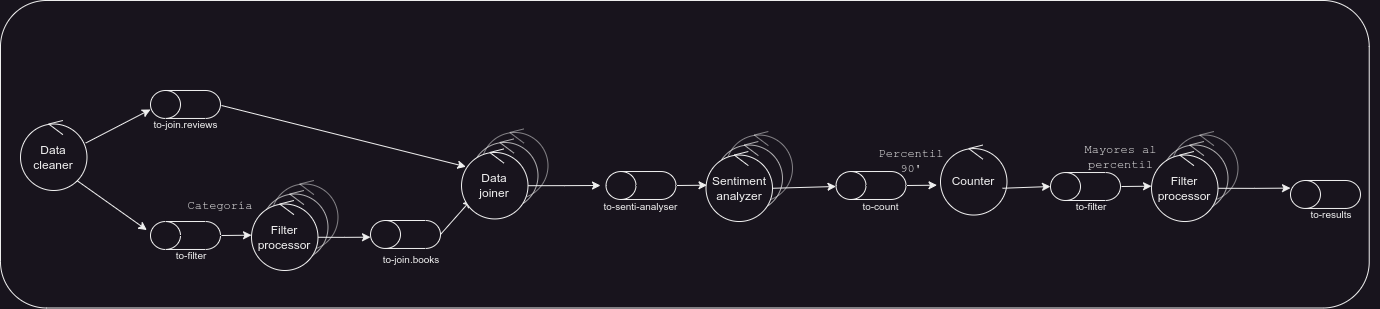

The diagram above was exported from draw.io. Its source (the exported page's mxGraphModel, read from the mxfile embedded in the PNG):
<mxGraphModel dx="2449" dy="2004" grid="0" gridSize="10" guides="1" tooltips="1" connect="1" arrows="1" fold="1" page="0" pageScale="1" pageWidth="827" pageHeight="1169" math="0" shadow="0">
  <root>
    <mxCell id="0" />
    <mxCell id="1" parent="0" />
    <mxCell id="2" value="" style="group" vertex="1" connectable="0" parent="1">
      <mxGeometry x="1505.51" y="371.01" width="663.2249999999999" height="176.4949999999999" as="geometry" />
    </mxCell>
    <mxCell id="3" value="" style="ellipse;whiteSpace=wrap;html=1;aspect=fixed;fillColor=none;opacity=50;" vertex="1" parent="2">
      <mxGeometry x="10" y="3.530000000000001" width="66.47" height="66.47" as="geometry" />
    </mxCell>
    <mxCell id="4" value="" style="endArrow=none;html=1;rounded=0;opacity=50;" edge="1" parent="2">
      <mxGeometry width="50" height="50" relative="1" as="geometry">
        <mxPoint x="38.235000000000014" y="3.529411764705884" as="sourcePoint" />
        <mxPoint x="52.352499999999964" as="targetPoint" />
      </mxGeometry>
    </mxCell>
    <mxCell id="5" value="" style="endArrow=none;html=1;rounded=0;opacity=50;" edge="1" parent="2">
      <mxGeometry width="50" height="50" relative="1" as="geometry">
        <mxPoint x="38.235000000000014" y="3.529411764705884" as="sourcePoint" />
        <mxPoint x="52.352499999999964" y="14.117647058823536" as="targetPoint" />
      </mxGeometry>
    </mxCell>
    <mxCell id="6" value="" style="group" vertex="1" connectable="0" parent="2">
      <mxGeometry y="10" width="663.2249999999999" height="166.4949999999999" as="geometry" />
    </mxCell>
    <mxCell id="7" value="" style="ellipse;whiteSpace=wrap;html=1;aspect=fixed;fillColor=none;container=0;opacity=70;" vertex="1" parent="6">
      <mxGeometry y="3.5299999999999727" width="66.47" height="66.47" as="geometry" />
    </mxCell>
    <mxCell id="8" value="" style="endArrow=none;html=1;rounded=0;opacity=70;" edge="1" parent="6">
      <mxGeometry width="50" height="50" relative="1" as="geometry">
        <mxPoint x="28.235000000000014" y="3.5294117647058556" as="sourcePoint" />
        <mxPoint x="42.352499999999964" as="targetPoint" />
      </mxGeometry>
    </mxCell>
    <mxCell id="9" value="" style="endArrow=none;html=1;rounded=0;opacity=70;" edge="1" parent="6">
      <mxGeometry width="50" height="50" relative="1" as="geometry">
        <mxPoint x="28.235000000000014" y="3.5294117647058556" as="sourcePoint" />
        <mxPoint x="42.352499999999964" y="14.117647058823536" as="targetPoint" />
      </mxGeometry>
    </mxCell>
    <mxCell id="10" value="Sentiment analyzer" style="ellipse;whiteSpace=wrap;html=1;aspect=fixed;fillColor=default;" vertex="1" parent="6">
      <mxGeometry x="-10" y="13.53" width="66.47" height="66.47" as="geometry" />
    </mxCell>
    <mxCell id="11" value="" style="endArrow=none;html=1;rounded=0;" edge="1" parent="6">
      <mxGeometry width="50" height="50" relative="1" as="geometry">
        <mxPoint x="18.235" y="13.529411764705882" as="sourcePoint" />
        <mxPoint x="32.3525" y="10" as="targetPoint" />
      </mxGeometry>
    </mxCell>
    <mxCell id="12" value="" style="endArrow=none;html=1;rounded=0;" edge="1" parent="6">
      <mxGeometry width="50" height="50" relative="1" as="geometry">
        <mxPoint x="18.235" y="13.529411764705882" as="sourcePoint" />
        <mxPoint x="32.3525" y="24.11764705882353" as="targetPoint" />
      </mxGeometry>
    </mxCell>
    <mxCell id="13" value="Counter" style="ellipse;whiteSpace=wrap;html=1;aspect=fixed;fillColor=default;movable=1;resizable=1;rotatable=1;deletable=1;editable=1;locked=0;connectable=1;" vertex="1" parent="6">
      <mxGeometry x="224.5" y="7.059999999999945" width="66.47" height="66.47" as="geometry" />
    </mxCell>
    <mxCell id="14" value="" style="endArrow=none;html=1;rounded=0;movable=1;resizable=1;rotatable=1;deletable=1;editable=1;locked=0;connectable=1;" edge="1" parent="6">
      <mxGeometry width="50" height="50" relative="1" as="geometry">
        <mxPoint x="252.7349999999999" y="7.059411764705828" as="sourcePoint" />
        <mxPoint x="266.85249999999996" y="3.5299999999999727" as="targetPoint" />
      </mxGeometry>
    </mxCell>
    <mxCell id="15" value="" style="endArrow=none;html=1;rounded=0;movable=1;resizable=1;rotatable=1;deletable=1;editable=1;locked=0;connectable=1;" edge="1" parent="6">
      <mxGeometry width="50" height="50" relative="1" as="geometry">
        <mxPoint x="252.7349999999999" y="7.059411764705828" as="sourcePoint" />
        <mxPoint x="266.85249999999996" y="17.64764705882351" as="targetPoint" />
      </mxGeometry>
    </mxCell>
    <mxCell id="16" value="" style="group" vertex="1" connectable="0" parent="6">
      <mxGeometry x="574.4849999999999" y="38.9849999999999" width="78.73000000000002" height="127.50999999999999" as="geometry" />
    </mxCell>
    <mxCell id="17" value="" style="shape=cylinder3;whiteSpace=wrap;html=1;boundedLbl=1;backgroundOutline=1;size=15;fillColor=none;rotation=-90;" vertex="1" parent="16">
      <mxGeometry x="21.014999999999986" y="-21.014999999999986" width="27.97" height="70" as="geometry" />
    </mxCell>
    <mxCell id="18" value="" style="rounded=1;whiteSpace=wrap;html=1;fillColor=none;" vertex="1" parent="16">
      <mxGeometry x="-1290" y="-180" width="1368.73" height="307.51" as="geometry" />
    </mxCell>
    <mxCell id="19" value="to-results" style="text;html=1;align=center;verticalAlign=middle;whiteSpace=wrap;rounded=0;fontSize=10;horizontal=1;" vertex="1" parent="16">
      <mxGeometry x="11.014999999999986" y="18.985000000000014" width="60" height="30" as="geometry" />
    </mxCell>
    <mxCell id="20" value="" style="shape=cylinder3;whiteSpace=wrap;html=1;boundedLbl=1;backgroundOutline=1;size=15;fillColor=none;rotation=-90;" vertex="1" parent="1">
      <mxGeometry x="1416.52" y="390" width="27.97" height="70" as="geometry" />
    </mxCell>
    <mxCell id="21" value="to-senti-analyser" style="text;html=1;align=center;verticalAlign=middle;whiteSpace=wrap;rounded=0;fontSize=10;horizontal=1;" vertex="1" parent="1">
      <mxGeometry x="1390" y="431.01" width="81.02" height="30" as="geometry" />
    </mxCell>
    <mxCell id="22" value="" style="endArrow=classic;html=1;rounded=0;" edge="1" parent="1">
      <mxGeometry width="50" height="50" relative="1" as="geometry">
        <mxPoint x="1466.51" y="425" as="sourcePoint" />
        <mxPoint x="1496.51" y="424.68000000000006" as="targetPoint" />
      </mxGeometry>
    </mxCell>
    <mxCell id="23" value="" style="shape=cylinder3;whiteSpace=wrap;html=1;boundedLbl=1;backgroundOutline=1;size=15;fillColor=none;rotation=-90;" vertex="1" parent="1">
      <mxGeometry x="1646.52" y="390" width="27.97" height="70" as="geometry" />
    </mxCell>
    <mxCell id="24" value="to-count" style="text;html=1;align=center;verticalAlign=middle;whiteSpace=wrap;rounded=0;fontSize=10;horizontal=1;" vertex="1" parent="1">
      <mxGeometry x="1640" y="431.01" width="61.02" height="30" as="geometry" />
    </mxCell>
    <mxCell id="25" value="" style="endArrow=classic;html=1;rounded=0;" edge="1" parent="1">
      <mxGeometry width="50" height="50" relative="1" as="geometry">
        <mxPoint x="1696.51" y="425" as="sourcePoint" />
        <mxPoint x="1726.51" y="424.68000000000006" as="targetPoint" />
      </mxGeometry>
    </mxCell>
    <mxCell id="26" style="rounded=0;orthogonalLoop=1;jettySize=auto;html=1;exitX=1;exitY=0.5;exitDx=0;exitDy=0;" edge="1" source="10" target="23" parent="1">
      <mxGeometry relative="1" as="geometry" />
    </mxCell>
    <mxCell id="27" value="" style="group" vertex="1" connectable="0" parent="1">
      <mxGeometry x="1951.02" y="371.01" width="76.47000000000003" height="90" as="geometry" />
    </mxCell>
    <mxCell id="28" value="" style="ellipse;whiteSpace=wrap;html=1;aspect=fixed;fillColor=none;opacity=50;" vertex="1" parent="27">
      <mxGeometry x="10" y="3.530000000000001" width="66.47" height="66.47" as="geometry" />
    </mxCell>
    <mxCell id="29" value="" style="endArrow=none;html=1;rounded=0;opacity=50;" edge="1" parent="27">
      <mxGeometry width="50" height="50" relative="1" as="geometry">
        <mxPoint x="38.235000000000014" y="3.529411764705884" as="sourcePoint" />
        <mxPoint x="52.352499999999964" as="targetPoint" />
      </mxGeometry>
    </mxCell>
    <mxCell id="30" value="" style="endArrow=none;html=1;rounded=0;opacity=50;" edge="1" parent="27">
      <mxGeometry width="50" height="50" relative="1" as="geometry">
        <mxPoint x="38.235000000000014" y="3.529411764705884" as="sourcePoint" />
        <mxPoint x="52.352499999999964" y="14.117647058823536" as="targetPoint" />
      </mxGeometry>
    </mxCell>
    <mxCell id="31" value="" style="group" vertex="1" connectable="0" parent="27">
      <mxGeometry y="10" width="66.47000000000003" height="80" as="geometry" />
    </mxCell>
    <mxCell id="32" value="" style="ellipse;whiteSpace=wrap;html=1;aspect=fixed;fillColor=none;container=0;opacity=70;" vertex="1" parent="31">
      <mxGeometry y="3.5299999999999727" width="66.47" height="66.47" as="geometry" />
    </mxCell>
    <mxCell id="33" value="" style="endArrow=none;html=1;rounded=0;opacity=70;" edge="1" parent="31">
      <mxGeometry width="50" height="50" relative="1" as="geometry">
        <mxPoint x="28.235000000000014" y="3.5294117647058556" as="sourcePoint" />
        <mxPoint x="42.352499999999964" as="targetPoint" />
      </mxGeometry>
    </mxCell>
    <mxCell id="34" value="" style="endArrow=none;html=1;rounded=0;opacity=70;" edge="1" parent="31">
      <mxGeometry width="50" height="50" relative="1" as="geometry">
        <mxPoint x="28.235000000000014" y="3.5294117647058556" as="sourcePoint" />
        <mxPoint x="42.352499999999964" y="14.117647058823536" as="targetPoint" />
      </mxGeometry>
    </mxCell>
    <mxCell id="35" style="edgeStyle=orthogonalEdgeStyle;rounded=0;orthogonalLoop=1;jettySize=auto;html=1;exitX=1;exitY=0.5;exitDx=0;exitDy=0;" edge="1" parent="31" source="36">
      <mxGeometry relative="1" as="geometry">
        <mxPoint x="128.99" y="46.60538461538454" as="targetPoint" />
      </mxGeometry>
    </mxCell>
    <mxCell id="36" value="Filter processor" style="ellipse;whiteSpace=wrap;html=1;aspect=fixed;fillColor=default;" vertex="1" parent="31">
      <mxGeometry x="-10" y="13.53" width="66.47" height="66.47" as="geometry" />
    </mxCell>
    <mxCell id="37" value="" style="endArrow=none;html=1;rounded=0;" edge="1" parent="31">
      <mxGeometry width="50" height="50" relative="1" as="geometry">
        <mxPoint x="18.235" y="13.529411764705882" as="sourcePoint" />
        <mxPoint x="32.3525" y="10" as="targetPoint" />
      </mxGeometry>
    </mxCell>
    <mxCell id="38" value="" style="endArrow=none;html=1;rounded=0;" edge="1" parent="31">
      <mxGeometry width="50" height="50" relative="1" as="geometry">
        <mxPoint x="18.235" y="13.529411764705882" as="sourcePoint" />
        <mxPoint x="32.3525" y="24.11764705882353" as="targetPoint" />
      </mxGeometry>
    </mxCell>
    <mxCell id="39" value="" style="group" vertex="1" connectable="0" parent="1">
      <mxGeometry x="1840.005" y="412.025" width="71.01499999999999" height="48.985000000000014" as="geometry" />
    </mxCell>
    <mxCell id="40" value="" style="shape=cylinder3;whiteSpace=wrap;html=1;boundedLbl=1;backgroundOutline=1;size=15;fillColor=none;rotation=-90;" vertex="1" parent="39">
      <mxGeometry x="21.014999999999986" y="-21.014999999999986" width="27.97" height="70" as="geometry" />
    </mxCell>
    <mxCell id="41" value="to-filter" style="text;html=1;align=center;verticalAlign=middle;whiteSpace=wrap;rounded=0;fontSize=10;horizontal=1;" vertex="1" parent="39">
      <mxGeometry x="11.014999999999986" y="18.985000000000014" width="60" height="30" as="geometry" />
    </mxCell>
    <mxCell id="42" value="" style="endArrow=classic;html=1;rounded=0;" edge="1" parent="1">
      <mxGeometry width="50" height="50" relative="1" as="geometry">
        <mxPoint x="1911.02" y="426.01" as="sourcePoint" />
        <mxPoint x="1941.02" y="425.69" as="targetPoint" />
      </mxGeometry>
    </mxCell>
    <mxCell id="43" style="rounded=0;orthogonalLoop=1;jettySize=auto;html=1;exitX=1;exitY=0.5;exitDx=0;exitDy=0;entryX=0.5;entryY=0;entryDx=0;entryDy=0;entryPerimeter=0;" edge="1" target="40" parent="1">
      <mxGeometry relative="1" as="geometry">
        <mxPoint x="1791.9799999999466" y="427.77499999999986" as="sourcePoint" />
      </mxGeometry>
    </mxCell>
    <mxCell id="44" value="" style="group" vertex="1" connectable="0" parent="1">
      <mxGeometry x="1051.02" y="420" width="76.47000000000003" height="90" as="geometry" />
    </mxCell>
    <mxCell id="45" value="" style="ellipse;whiteSpace=wrap;html=1;aspect=fixed;fillColor=none;opacity=50;" vertex="1" parent="44">
      <mxGeometry x="10" y="3.530000000000001" width="66.47" height="66.47" as="geometry" />
    </mxCell>
    <mxCell id="46" value="" style="endArrow=none;html=1;rounded=0;opacity=50;" edge="1" parent="44">
      <mxGeometry width="50" height="50" relative="1" as="geometry">
        <mxPoint x="38.235000000000014" y="3.529411764705884" as="sourcePoint" />
        <mxPoint x="52.352499999999964" as="targetPoint" />
      </mxGeometry>
    </mxCell>
    <mxCell id="47" value="" style="endArrow=none;html=1;rounded=0;opacity=50;" edge="1" parent="44">
      <mxGeometry width="50" height="50" relative="1" as="geometry">
        <mxPoint x="38.235000000000014" y="3.529411764705884" as="sourcePoint" />
        <mxPoint x="52.352499999999964" y="14.117647058823536" as="targetPoint" />
      </mxGeometry>
    </mxCell>
    <mxCell id="48" value="" style="group" vertex="1" connectable="0" parent="44">
      <mxGeometry y="10" width="66.47000000000003" height="80" as="geometry" />
    </mxCell>
    <mxCell id="49" value="" style="ellipse;whiteSpace=wrap;html=1;aspect=fixed;fillColor=none;container=0;opacity=70;" vertex="1" parent="48">
      <mxGeometry y="3.5299999999999727" width="66.47" height="66.47" as="geometry" />
    </mxCell>
    <mxCell id="50" value="" style="endArrow=none;html=1;rounded=0;opacity=70;" edge="1" parent="48">
      <mxGeometry width="50" height="50" relative="1" as="geometry">
        <mxPoint x="28.235000000000014" y="3.5294117647058556" as="sourcePoint" />
        <mxPoint x="42.352499999999964" as="targetPoint" />
      </mxGeometry>
    </mxCell>
    <mxCell id="51" value="" style="endArrow=none;html=1;rounded=0;opacity=70;" edge="1" parent="48">
      <mxGeometry width="50" height="50" relative="1" as="geometry">
        <mxPoint x="28.235000000000014" y="3.5294117647058556" as="sourcePoint" />
        <mxPoint x="42.352499999999964" y="14.117647058823536" as="targetPoint" />
      </mxGeometry>
    </mxCell>
    <mxCell id="52" value="Filter processor" style="ellipse;whiteSpace=wrap;html=1;aspect=fixed;fillColor=default;" vertex="1" parent="48">
      <mxGeometry x="-10" y="13.53" width="66.47" height="66.47" as="geometry" />
    </mxCell>
    <mxCell id="53" value="" style="endArrow=none;html=1;rounded=0;" edge="1" parent="48">
      <mxGeometry width="50" height="50" relative="1" as="geometry">
        <mxPoint x="18.235" y="13.529411764705882" as="sourcePoint" />
        <mxPoint x="32.3525" y="10" as="targetPoint" />
      </mxGeometry>
    </mxCell>
    <mxCell id="54" value="" style="endArrow=none;html=1;rounded=0;" edge="1" parent="48">
      <mxGeometry width="50" height="50" relative="1" as="geometry">
        <mxPoint x="18.235" y="13.529411764705882" as="sourcePoint" />
        <mxPoint x="32.3525" y="24.11764705882353" as="targetPoint" />
      </mxGeometry>
    </mxCell>
    <mxCell id="55" value="" style="group" vertex="1" connectable="0" parent="1">
      <mxGeometry x="940.0049999999999" y="461.015" width="71.01499999999999" height="48.985000000000014" as="geometry" />
    </mxCell>
    <mxCell id="56" value="" style="shape=cylinder3;whiteSpace=wrap;html=1;boundedLbl=1;backgroundOutline=1;size=15;fillColor=none;rotation=-90;" vertex="1" parent="55">
      <mxGeometry x="21.014999999999986" y="-21.014999999999986" width="27.97" height="70" as="geometry" />
    </mxCell>
    <mxCell id="57" value="to-filter" style="text;html=1;align=center;verticalAlign=middle;whiteSpace=wrap;rounded=0;fontSize=10;horizontal=1;" vertex="1" parent="55">
      <mxGeometry x="11.014999999999986" y="18.985000000000014" width="60" height="30" as="geometry" />
    </mxCell>
    <mxCell id="58" value="" style="endArrow=classic;html=1;rounded=0;" edge="1" parent="1">
      <mxGeometry width="50" height="50" relative="1" as="geometry">
        <mxPoint x="1011.02" y="475" as="sourcePoint" />
        <mxPoint x="1041.02" y="474.68" as="targetPoint" />
      </mxGeometry>
    </mxCell>
    <mxCell id="59" value="Categoría" style="text;html=1;align=center;verticalAlign=middle;whiteSpace=wrap;rounded=0;fontFamily=Courier New;" vertex="1" parent="1">
      <mxGeometry x="980" y="431.01" width="60" height="30" as="geometry" />
    </mxCell>
    <mxCell id="60" value="Percentil 90'" style="text;html=1;align=center;verticalAlign=middle;whiteSpace=wrap;rounded=0;fontFamily=Courier New;" vertex="1" parent="1">
      <mxGeometry x="1671.04" y="386.01" width="60" height="30" as="geometry" />
    </mxCell>
    <mxCell id="61" value="Mayores al percentil" style="text;html=1;align=center;verticalAlign=middle;whiteSpace=wrap;rounded=0;fontFamily=Courier New;" vertex="1" parent="1">
      <mxGeometry x="1870" y="382.02" width="81.02" height="30" as="geometry" />
    </mxCell>
    <mxCell id="62" value="" style="group" vertex="1" connectable="0" parent="1">
      <mxGeometry x="940.0049999999999" y="329.995" width="71.01499999999999" height="48.989999999999995" as="geometry" />
    </mxCell>
    <mxCell id="63" value="" style="shape=cylinder3;whiteSpace=wrap;html=1;boundedLbl=1;backgroundOutline=1;size=15;fillColor=none;rotation=-90;" vertex="1" parent="62">
      <mxGeometry x="21.014999999999986" y="-21.014999999999986" width="27.97" height="70" as="geometry" />
    </mxCell>
    <mxCell id="64" value="to-join.reviews" style="text;html=1;align=center;verticalAlign=middle;whiteSpace=wrap;rounded=0;fontSize=10;horizontal=1;" vertex="1" parent="62">
      <mxGeometry y="18.99" width="71.01" height="30" as="geometry" />
    </mxCell>
    <mxCell id="65" value="" style="endArrow=classic;html=1;rounded=0;entryX=0.066;entryY=0.357;entryDx=0;entryDy=0;entryPerimeter=0;" edge="1" parent="1">
      <mxGeometry width="50" height="50" relative="1" as="geometry">
        <mxPoint x="1011.02" y="345" as="sourcePoint" />
        <mxPoint x="1255.4170199999996" y="406.2497900000001" as="targetPoint" />
      </mxGeometry>
    </mxCell>
    <mxCell id="66" value="" style="group" vertex="1" connectable="0" parent="1">
      <mxGeometry x="1160.005" y="459.995" width="71.01499999999999" height="48.989999999999995" as="geometry" />
    </mxCell>
    <mxCell id="67" value="" style="shape=cylinder3;whiteSpace=wrap;html=1;boundedLbl=1;backgroundOutline=1;size=15;fillColor=none;rotation=-90;" vertex="1" parent="66">
      <mxGeometry x="21.014999999999986" y="-21.014999999999986" width="27.97" height="70" as="geometry" />
    </mxCell>
    <mxCell id="68" value="to-join.books" style="text;html=1;align=center;verticalAlign=middle;whiteSpace=wrap;rounded=0;fontSize=10;horizontal=1;" vertex="1" parent="66">
      <mxGeometry x="11.01" y="30" width="60" height="18.99" as="geometry" />
    </mxCell>
    <mxCell id="69" style="edgeStyle=orthogonalEdgeStyle;rounded=0;orthogonalLoop=1;jettySize=auto;html=1;exitX=1;exitY=0.5;exitDx=0;exitDy=0;entryX=0.403;entryY=0;entryDx=0;entryDy=0;entryPerimeter=0;" edge="1" source="52" target="67" parent="1">
      <mxGeometry relative="1" as="geometry" />
    </mxCell>
    <mxCell id="70" value="" style="endArrow=classic;html=1;rounded=0;entryX=0;entryY=1;entryDx=0;entryDy=0;exitX=0.5;exitY=1;exitDx=0;exitDy=0;exitPerimeter=0;" edge="1" source="67" parent="1">
      <mxGeometry width="50" height="50" relative="1" as="geometry">
        <mxPoint x="1021.02" y="355" as="sourcePoint" />
        <mxPoint x="1260.764306127244" y="439.2556938727557" as="targetPoint" />
      </mxGeometry>
    </mxCell>
    <mxCell id="71" value="" style="group" vertex="1" connectable="0" parent="1">
      <mxGeometry x="1261.03" y="368.44" width="76.47000000000003" height="90" as="geometry" />
    </mxCell>
    <mxCell id="72" value="" style="ellipse;whiteSpace=wrap;html=1;aspect=fixed;fillColor=none;opacity=50;" vertex="1" parent="71">
      <mxGeometry x="10" y="3.530000000000001" width="66.47" height="66.47" as="geometry" />
    </mxCell>
    <mxCell id="73" value="" style="endArrow=none;html=1;rounded=0;opacity=50;" edge="1" parent="71">
      <mxGeometry width="50" height="50" relative="1" as="geometry">
        <mxPoint x="38.235000000000014" y="3.529411764705884" as="sourcePoint" />
        <mxPoint x="52.352499999999964" as="targetPoint" />
      </mxGeometry>
    </mxCell>
    <mxCell id="74" value="" style="endArrow=none;html=1;rounded=0;opacity=50;" edge="1" parent="71">
      <mxGeometry width="50" height="50" relative="1" as="geometry">
        <mxPoint x="38.235000000000014" y="3.529411764705884" as="sourcePoint" />
        <mxPoint x="52.352499999999964" y="14.117647058823536" as="targetPoint" />
      </mxGeometry>
    </mxCell>
    <mxCell id="75" value="" style="group" vertex="1" connectable="0" parent="71">
      <mxGeometry y="10" width="66.47000000000003" height="80" as="geometry" />
    </mxCell>
    <mxCell id="76" value="" style="ellipse;whiteSpace=wrap;html=1;aspect=fixed;fillColor=none;container=0;opacity=70;" vertex="1" parent="75">
      <mxGeometry y="3.5299999999999727" width="66.47" height="66.47" as="geometry" />
    </mxCell>
    <mxCell id="77" value="" style="endArrow=none;html=1;rounded=0;opacity=70;" edge="1" parent="75">
      <mxGeometry width="50" height="50" relative="1" as="geometry">
        <mxPoint x="28.235000000000014" y="3.5294117647058556" as="sourcePoint" />
        <mxPoint x="42.352499999999964" as="targetPoint" />
      </mxGeometry>
    </mxCell>
    <mxCell id="78" value="" style="endArrow=none;html=1;rounded=0;opacity=70;" edge="1" parent="75">
      <mxGeometry width="50" height="50" relative="1" as="geometry">
        <mxPoint x="28.235000000000014" y="3.5294117647058556" as="sourcePoint" />
        <mxPoint x="42.352499999999964" y="14.117647058823536" as="targetPoint" />
      </mxGeometry>
    </mxCell>
    <mxCell id="79" style="edgeStyle=orthogonalEdgeStyle;rounded=0;orthogonalLoop=1;jettySize=auto;html=1;exitX=1;exitY=0.5;exitDx=0;exitDy=0;" edge="1" parent="75" source="80">
      <mxGeometry relative="1" as="geometry">
        <mxPoint x="128.98000000000002" y="46.56" as="targetPoint" />
      </mxGeometry>
    </mxCell>
    <mxCell id="80" value="Data&lt;div&gt;joiner&lt;/div&gt;" style="ellipse;whiteSpace=wrap;html=1;aspect=fixed;fillColor=default;" vertex="1" parent="75">
      <mxGeometry x="-10" y="13.53" width="66.47" height="66.47" as="geometry" />
    </mxCell>
    <mxCell id="81" value="" style="endArrow=none;html=1;rounded=0;" edge="1" parent="75">
      <mxGeometry width="50" height="50" relative="1" as="geometry">
        <mxPoint x="18.235" y="13.529411764705882" as="sourcePoint" />
        <mxPoint x="32.3525" y="10" as="targetPoint" />
      </mxGeometry>
    </mxCell>
    <mxCell id="82" value="" style="endArrow=none;html=1;rounded=0;" edge="1" parent="75">
      <mxGeometry width="50" height="50" relative="1" as="geometry">
        <mxPoint x="18.235" y="13.529411764705882" as="sourcePoint" />
        <mxPoint x="32.3525" y="24.11764705882353" as="targetPoint" />
      </mxGeometry>
    </mxCell>
    <mxCell id="83" value="" style="group" vertex="1" connectable="0" parent="1">
      <mxGeometry x="810.01" y="360" width="66.47" height="70" as="geometry" />
    </mxCell>
    <mxCell id="84" value="Data cleaner" style="ellipse;whiteSpace=wrap;html=1;aspect=fixed;fillColor=none;" vertex="1" parent="83">
      <mxGeometry y="3.53" width="66.47" height="66.47" as="geometry" />
    </mxCell>
    <mxCell id="85" value="" style="endArrow=none;html=1;rounded=0;" edge="1" parent="83">
      <mxGeometry width="50" height="50" relative="1" as="geometry">
        <mxPoint x="28.235" y="3.5294117647058827" as="sourcePoint" />
        <mxPoint x="42.3525" as="targetPoint" />
      </mxGeometry>
    </mxCell>
    <mxCell id="86" value="" style="endArrow=none;html=1;rounded=0;" edge="1" parent="83">
      <mxGeometry width="50" height="50" relative="1" as="geometry">
        <mxPoint x="28.235" y="3.5294117647058827" as="sourcePoint" />
        <mxPoint x="42.3525" y="14.11764705882353" as="targetPoint" />
      </mxGeometry>
    </mxCell>
    <mxCell id="87" value="" style="endArrow=classic;html=1;rounded=0;entryX=0;entryY=0;entryDx=0;entryDy=0;exitX=0.981;exitY=0.286;exitDx=0;exitDy=0;exitPerimeter=0;" edge="1" source="84" target="64" parent="1">
      <mxGeometry width="50" height="50" relative="1" as="geometry">
        <mxPoint x="1021.02" y="355" as="sourcePoint" />
        <mxPoint x="1265.4170199999996" y="416.2497900000001" as="targetPoint" />
      </mxGeometry>
    </mxCell>
    <mxCell id="88" value="" style="endArrow=classic;html=1;rounded=0;entryX=0.694;entryY=-0.052;entryDx=0;entryDy=0;exitX=1;exitY=1;exitDx=0;exitDy=0;entryPerimeter=0;" edge="1" source="84" target="56" parent="1">
      <mxGeometry width="50" height="50" relative="1" as="geometry">
        <mxPoint x="885.01" y="393" as="sourcePoint" />
        <mxPoint x="950.01" y="359" as="targetPoint" />
      </mxGeometry>
    </mxCell>
  </root>
</mxGraphModel>